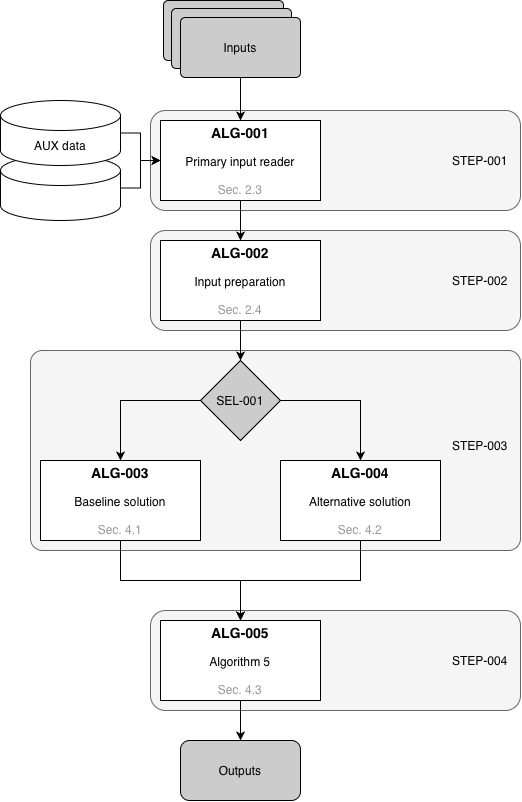

The diagram above was exported from draw.io. Its source (the exported page's mxGraphModel, read from the mxfile embedded in the PNG):
<mxGraphModel dx="1929" dy="934" grid="1" gridSize="10" guides="1" tooltips="1" connect="1" arrows="1" fold="1" page="1" pageScale="1" pageWidth="827" pageHeight="1169" math="0" shadow="0">
  <root>
    <mxCell id="0" />
    <mxCell id="1" parent="0" />
    <mxCell id="319RloMVP0-k7fAhK2s--56" parent="1" style="rounded=1;whiteSpace=wrap;html=1;fillColor=#CCCCCC;strokeColor=#000000;arcSize=8;" value="" vertex="1">
      <mxGeometry height="60" width="120" x="283" y="80" as="geometry" />
    </mxCell>
    <mxCell id="319RloMVP0-k7fAhK2s--57" parent="1" style="rounded=1;whiteSpace=wrap;html=1;fillColor=#CCCCCC;strokeColor=#000000;arcSize=8;" value="" vertex="1">
      <mxGeometry height="60" width="120" x="291" y="88" as="geometry" />
    </mxCell>
    <mxCell id="319RloMVP0-k7fAhK2s--18" parent="1" style="rounded=1;whiteSpace=wrap;html=1;fillColor=#f5f5f5;strokeColor=#666666;fontColor=#333333;" value="" vertex="1">
      <mxGeometry height="100" width="370" x="270" y="690" as="geometry" />
    </mxCell>
    <mxCell id="319RloMVP0-k7fAhK2s--17" parent="1" style="rounded=1;whiteSpace=wrap;html=1;fillColor=#f5f5f5;strokeColor=#666666;arcSize=6;fontColor=#333333;" value="" vertex="1">
      <mxGeometry height="200" width="490" x="150" y="430" as="geometry" />
    </mxCell>
    <mxCell id="319RloMVP0-k7fAhK2s--16" parent="1" style="rounded=1;whiteSpace=wrap;html=1;fillColor=#f5f5f5;strokeColor=#666666;fontColor=#333333;" value="" vertex="1">
      <mxGeometry height="100" width="370" x="270" y="310" as="geometry" />
    </mxCell>
    <mxCell id="319RloMVP0-k7fAhK2s--15" parent="1" style="rounded=1;whiteSpace=wrap;html=1;fillColor=#f5f5f5;strokeColor=#666666;fontColor=#333333;" value="" vertex="1">
      <mxGeometry height="100" width="370" x="270" y="190" as="geometry" />
    </mxCell>
    <mxCell id="319RloMVP0-k7fAhK2s--5" edge="1" parent="1" source="319RloMVP0-k7fAhK2s--3" style="edgeStyle=orthogonalEdgeStyle;rounded=0;orthogonalLoop=1;jettySize=auto;html=1;" target="319RloMVP0-k7fAhK2s--4" value="">
      <mxGeometry relative="1" as="geometry" />
    </mxCell>
    <mxCell id="319RloMVP0-k7fAhK2s--3" parent="1" style="rounded=0;whiteSpace=wrap;html=1;" value="" vertex="1">
      <mxGeometry height="80" width="160" x="280" y="200" as="geometry" />
    </mxCell>
    <mxCell id="319RloMVP0-k7fAhK2s--7" edge="1" parent="1" source="319RloMVP0-k7fAhK2s--4" style="edgeStyle=orthogonalEdgeStyle;rounded=0;orthogonalLoop=1;jettySize=auto;html=1;" target="319RloMVP0-k7fAhK2s--6" value="">
      <mxGeometry relative="1" as="geometry" />
    </mxCell>
    <mxCell id="319RloMVP0-k7fAhK2s--4" parent="1" style="rounded=0;whiteSpace=wrap;html=1;" value="" vertex="1">
      <mxGeometry height="80" width="160" x="280" y="320" as="geometry" />
    </mxCell>
    <mxCell id="319RloMVP0-k7fAhK2s--6" parent="1" style="rhombus;whiteSpace=wrap;html=1;shapeInside=1;rounded=0;fillColor=light-dark(#CCCCCC,#512D2B);strokeColor=light-dark(#000000, #d7817e);" value="" vertex="1">
      <mxGeometry height="80" width="80" x="320" y="440" as="geometry" />
    </mxCell>
    <mxCell id="319RloMVP0-k7fAhK2s--14" edge="1" parent="1" source="319RloMVP0-k7fAhK2s--8" style="edgeStyle=orthogonalEdgeStyle;rounded=0;orthogonalLoop=1;jettySize=auto;html=1;entryX=0.5;entryY=0;entryDx=0;entryDy=0;" target="319RloMVP0-k7fAhK2s--12">
      <mxGeometry relative="1" as="geometry" />
    </mxCell>
    <mxCell id="319RloMVP0-k7fAhK2s--8" parent="1" style="whiteSpace=wrap;html=1;rounded=0;" value="" vertex="1">
      <mxGeometry height="80" width="160" x="400" y="540" as="geometry" />
    </mxCell>
    <mxCell id="319RloMVP0-k7fAhK2s--13" edge="1" parent="1" source="319RloMVP0-k7fAhK2s--10" style="edgeStyle=orthogonalEdgeStyle;rounded=0;orthogonalLoop=1;jettySize=auto;html=1;" target="319RloMVP0-k7fAhK2s--12" value="">
      <mxGeometry relative="1" as="geometry" />
    </mxCell>
    <mxCell id="319RloMVP0-k7fAhK2s--10" parent="1" style="whiteSpace=wrap;html=1;rounded=0;" value="" vertex="1">
      <mxGeometry height="80" width="160" x="160" y="540" as="geometry" />
    </mxCell>
    <mxCell id="319RloMVP0-k7fAhK2s--24" edge="1" parent="1" source="319RloMVP0-k7fAhK2s--12" style="edgeStyle=orthogonalEdgeStyle;rounded=0;orthogonalLoop=1;jettySize=auto;html=1;" value="">
      <mxGeometry relative="1" as="geometry">
        <Array as="points">
          <mxPoint x="360" y="810" />
          <mxPoint x="360" y="810" />
        </Array>
        <mxPoint x="360" y="820" as="targetPoint" />
      </mxGeometry>
    </mxCell>
    <mxCell id="319RloMVP0-k7fAhK2s--12" parent="1" style="whiteSpace=wrap;html=1;rounded=0;" value="" vertex="1">
      <mxGeometry height="80" width="160" x="280" y="700" as="geometry" />
    </mxCell>
    <mxCell id="319RloMVP0-k7fAhK2s--19" parent="1" style="text;html=1;whiteSpace=wrap;strokeColor=none;fillColor=none;align=center;verticalAlign=middle;rounded=0;" value="STEP-001" vertex="1">
      <mxGeometry height="30" width="60" x="570" y="225" as="geometry" />
    </mxCell>
    <mxCell id="319RloMVP0-k7fAhK2s--20" parent="1" style="text;html=1;whiteSpace=wrap;strokeColor=none;fillColor=none;align=center;verticalAlign=middle;rounded=0;" value="STEP-002" vertex="1">
      <mxGeometry height="30" width="60" x="570" y="345" as="geometry" />
    </mxCell>
    <mxCell id="319RloMVP0-k7fAhK2s--21" parent="1" style="text;html=1;whiteSpace=wrap;strokeColor=none;fillColor=none;align=center;verticalAlign=middle;rounded=0;" value="STEP-003" vertex="1">
      <mxGeometry height="30" width="60" x="570" y="510" as="geometry" />
    </mxCell>
    <mxCell id="319RloMVP0-k7fAhK2s--22" parent="1" style="text;html=1;whiteSpace=wrap;strokeColor=none;fillColor=none;align=center;verticalAlign=middle;rounded=0;" value="STEP-004" vertex="1">
      <mxGeometry height="30" width="60" x="570" y="725" as="geometry" />
    </mxCell>
    <mxCell id="319RloMVP0-k7fAhK2s--27" parent="1" style="text;html=1;whiteSpace=wrap;strokeColor=none;fillColor=none;align=center;verticalAlign=middle;rounded=0;" value="&lt;b&gt;&lt;font style=&quot;font-size: 14px;&quot;&gt;ALG-001&lt;/font&gt;&lt;/b&gt;&lt;div&gt;&lt;br&gt;&lt;/div&gt;&lt;div&gt;Primary input reader&lt;div&gt;&lt;span style=&quot;color: rgb(153, 153, 153);&quot;&gt;&lt;br&gt;&lt;/span&gt;&lt;/div&gt;&lt;div&gt;&lt;span style=&quot;color: rgb(153, 153, 153);&quot;&gt;Sec. 2.3&lt;/span&gt;&lt;/div&gt;&lt;/div&gt;" vertex="1">
      <mxGeometry height="60" width="140" x="290" y="210" as="geometry" />
    </mxCell>
    <mxCell id="319RloMVP0-k7fAhK2s--28" parent="1" style="text;html=1;whiteSpace=wrap;strokeColor=none;fillColor=none;align=center;verticalAlign=middle;rounded=0;" value="&lt;b&gt;&lt;font style=&quot;font-size: 14px;&quot;&gt;ALG-002&lt;/font&gt;&lt;/b&gt;&lt;div&gt;&lt;br&gt;&lt;/div&gt;&lt;div&gt;Input preparation&lt;div&gt;&lt;span style=&quot;color: rgb(153, 153, 153);&quot;&gt;&lt;br&gt;&lt;/span&gt;&lt;/div&gt;&lt;div&gt;&lt;span style=&quot;color: rgb(153, 153, 153);&quot;&gt;Sec. 2.4&lt;/span&gt;&lt;/div&gt;&lt;/div&gt;" vertex="1">
      <mxGeometry height="60" width="140" x="290" y="330" as="geometry" />
    </mxCell>
    <mxCell id="319RloMVP0-k7fAhK2s--33" edge="1" parent="1" source="319RloMVP0-k7fAhK2s--6" style="endArrow=classic;html=1;rounded=0;entryX=0.5;entryY=0;entryDx=0;entryDy=0;exitX=0;exitY=0.5;exitDx=0;exitDy=0;" target="319RloMVP0-k7fAhK2s--10" value="">
      <mxGeometry height="50" relative="1" width="50" as="geometry">
        <Array as="points">
          <mxPoint x="240" y="480" />
        </Array>
        <mxPoint x="240" y="480" as="sourcePoint" />
        <mxPoint x="410" y="440" as="targetPoint" />
      </mxGeometry>
    </mxCell>
    <mxCell id="319RloMVP0-k7fAhK2s--34" parent="1" style="text;html=1;whiteSpace=wrap;strokeColor=none;fillColor=none;align=center;verticalAlign=middle;rounded=0;" value="&lt;b&gt;&lt;font style=&quot;font-size: 14px;&quot;&gt;ALG-003&lt;/font&gt;&lt;/b&gt;&lt;div&gt;&lt;br&gt;&lt;/div&gt;&lt;div&gt;Baseline solution&lt;div&gt;&lt;span style=&quot;color: rgb(153, 153, 153);&quot;&gt;&lt;br&gt;&lt;/span&gt;&lt;/div&gt;&lt;div&gt;&lt;span style=&quot;color: rgb(153, 153, 153);&quot;&gt;Sec. 4.1&lt;/span&gt;&lt;/div&gt;&lt;/div&gt;" vertex="1">
      <mxGeometry height="60" width="140" x="170" y="550" as="geometry" />
    </mxCell>
    <mxCell id="319RloMVP0-k7fAhK2s--35" edge="1" parent="1" source="319RloMVP0-k7fAhK2s--6" style="endArrow=classic;html=1;rounded=0;entryX=0.5;entryY=0;entryDx=0;entryDy=0;exitX=1;exitY=0.5;exitDx=0;exitDy=0;" target="319RloMVP0-k7fAhK2s--8" value="">
      <mxGeometry height="50" relative="1" width="50" as="geometry">
        <Array as="points">
          <mxPoint x="480" y="480" />
        </Array>
        <mxPoint x="360" y="490" as="sourcePoint" />
        <mxPoint x="470" y="490" as="targetPoint" />
      </mxGeometry>
    </mxCell>
    <mxCell id="319RloMVP0-k7fAhK2s--36" parent="1" style="text;html=1;whiteSpace=wrap;strokeColor=none;fillColor=none;align=center;verticalAlign=middle;rounded=0;" value="SEL-001" vertex="1">
      <mxGeometry height="30" width="60" x="330" y="465" as="geometry" />
    </mxCell>
    <mxCell id="319RloMVP0-k7fAhK2s--37" parent="1" style="text;html=1;whiteSpace=wrap;strokeColor=none;fillColor=none;align=center;verticalAlign=middle;rounded=0;" value="&lt;b&gt;&lt;font style=&quot;font-size: 14px;&quot;&gt;ALG-004&lt;/font&gt;&lt;/b&gt;&lt;div&gt;&lt;br&gt;&lt;/div&gt;&lt;div&gt;Alternative solution&lt;div&gt;&lt;span style=&quot;color: rgb(153, 153, 153);&quot;&gt;&lt;br&gt;&lt;/span&gt;&lt;/div&gt;&lt;div&gt;&lt;span style=&quot;color: rgb(153, 153, 153);&quot;&gt;Sec. 4.2&lt;/span&gt;&lt;/div&gt;&lt;/div&gt;" vertex="1">
      <mxGeometry height="60" width="140" x="410" y="550" as="geometry" />
    </mxCell>
    <mxCell id="319RloMVP0-k7fAhK2s--38" parent="1" style="rounded=1;whiteSpace=wrap;html=1;fillColor=#CCCCCC;strokeColor=#000000;arcSize=8;" value="" vertex="1">
      <mxGeometry height="60" width="120" x="300" y="97" as="geometry" />
    </mxCell>
    <mxCell id="319RloMVP0-k7fAhK2s--40" parent="1" style="text;html=1;whiteSpace=wrap;strokeColor=none;fillColor=none;align=center;verticalAlign=middle;rounded=0;" value="&lt;b&gt;&lt;font style=&quot;font-size: 14px;&quot;&gt;ALG-005&lt;/font&gt;&lt;/b&gt;&lt;div&gt;&lt;br&gt;&lt;/div&gt;&lt;div&gt;Algorithm 5&lt;div&gt;&lt;span style=&quot;color: rgb(153, 153, 153);&quot;&gt;&lt;br&gt;&lt;/span&gt;&lt;/div&gt;&lt;div&gt;&lt;span style=&quot;color: rgb(153, 153, 153);&quot;&gt;Sec. 4.3&lt;/span&gt;&lt;/div&gt;&lt;/div&gt;" vertex="1">
      <mxGeometry height="60" width="140" x="290" y="710" as="geometry" />
    </mxCell>
    <mxCell id="319RloMVP0-k7fAhK2s--42" parent="1" style="text;html=1;whiteSpace=wrap;strokeColor=none;fillColor=#CCCCCC;align=center;verticalAlign=middle;rounded=0;" value="Inputs" vertex="1">
      <mxGeometry height="30" width="70" x="325" y="112" as="geometry" />
    </mxCell>
    <mxCell id="319RloMVP0-k7fAhK2s--43" parent="1" style="rounded=1;whiteSpace=wrap;html=1;fillColor=#CCCCCC;strokeColor=#000000;" value="" vertex="1">
      <mxGeometry height="60" width="120" x="300" y="820" as="geometry" />
    </mxCell>
    <mxCell id="319RloMVP0-k7fAhK2s--44" parent="1" style="text;html=1;whiteSpace=wrap;strokeColor=none;fillColor=none;align=center;verticalAlign=middle;rounded=0;" value="Outputs" vertex="1">
      <mxGeometry height="30" width="70" x="325" y="835" as="geometry" />
    </mxCell>
    <mxCell id="319RloMVP0-k7fAhK2s--47" edge="1" parent="1" source="319RloMVP0-k7fAhK2s--38" style="edgeStyle=orthogonalEdgeStyle;rounded=0;orthogonalLoop=1;jettySize=auto;html=1;entryX=0.5;entryY=0;entryDx=0;entryDy=0;exitX=0.5;exitY=1;exitDx=0;exitDy=0;" target="319RloMVP0-k7fAhK2s--3" value="">
      <mxGeometry relative="1" as="geometry">
        <mxPoint x="360" y="160" as="sourcePoint" />
        <mxPoint x="400" y="180" as="targetPoint" />
      </mxGeometry>
    </mxCell>
    <mxCell id="319RloMVP0-k7fAhK2s--61" edge="1" parent="1" source="319RloMVP0-k7fAhK2s--59" style="edgeStyle=orthogonalEdgeStyle;rounded=0;orthogonalLoop=1;jettySize=auto;html=1;entryX=0;entryY=0.5;entryDx=0;entryDy=0;" target="319RloMVP0-k7fAhK2s--3" value="">
      <mxGeometry relative="1" as="geometry" />
    </mxCell>
    <mxCell id="319RloMVP0-k7fAhK2s--59" parent="1" style="shape=cylinder3;whiteSpace=wrap;html=1;boundedLbl=1;backgroundOutline=1;size=15;" value="" vertex="1">
      <mxGeometry height="65" width="120" x="120" y="235" as="geometry" />
    </mxCell>
    <mxCell id="319RloMVP0-k7fAhK2s--62" edge="1" parent="1" source="319RloMVP0-k7fAhK2s--58" style="edgeStyle=orthogonalEdgeStyle;rounded=0;orthogonalLoop=1;jettySize=auto;html=1;entryX=0;entryY=0.5;entryDx=0;entryDy=0;" target="319RloMVP0-k7fAhK2s--3" value="">
      <mxGeometry relative="1" as="geometry" />
    </mxCell>
    <mxCell id="319RloMVP0-k7fAhK2s--58" parent="1" style="shape=cylinder3;whiteSpace=wrap;html=1;boundedLbl=1;backgroundOutline=1;size=15;" value="" vertex="1">
      <mxGeometry height="65" width="120" x="120" y="180" as="geometry" />
    </mxCell>
    <mxCell id="319RloMVP0-k7fAhK2s--64" parent="1" style="text;html=1;whiteSpace=wrap;strokeColor=none;fillColor=none;align=center;verticalAlign=middle;rounded=0;" value="AUX data" vertex="1">
      <mxGeometry height="30" width="60" x="150" y="210" as="geometry" />
    </mxCell>
  </root>
</mxGraphModel>